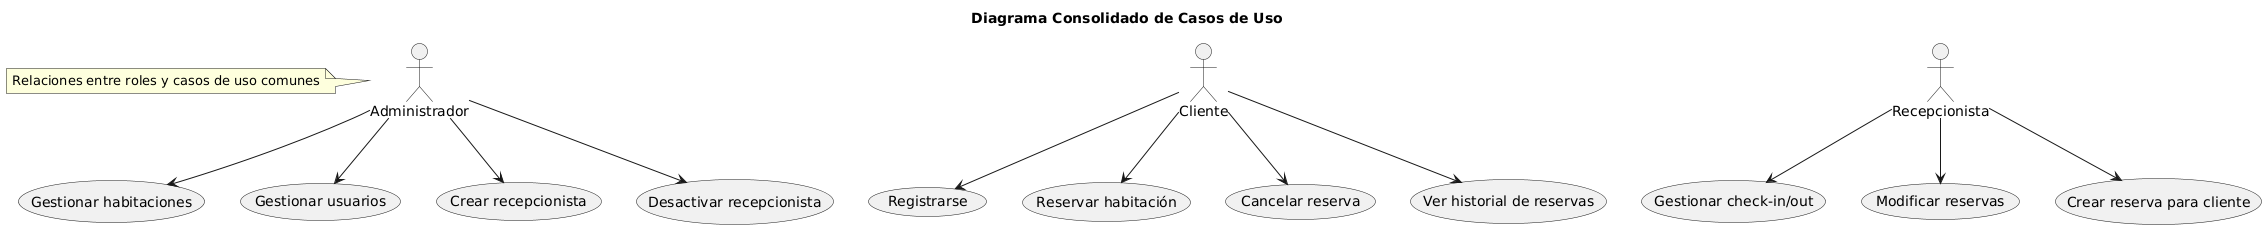

The diagram above was rendered by PlantUML. Its source (embedded in the PNG):
@startuml
title Diagrama Consolidado de Casos de Uso

actor Cliente
actor Recepcionista
actor Administrador

Cliente --> (Registrarse)
Cliente --> (Reservar habitación)
Cliente --> (Cancelar reserva)
Cliente --> (Ver historial de reservas)

Recepcionista --> (Gestionar check-in/out)
Recepcionista --> (Modificar reservas)
Recepcionista --> (Crear reserva para cliente)

Administrador --> (Gestionar habitaciones)
Administrador --> (Gestionar usuarios)
Administrador --> (Crear recepcionista)
Administrador --> (Desactivar recepcionista)

note left of Administrador
    Relaciones entre roles y casos de uso comunes
end note
@enduml